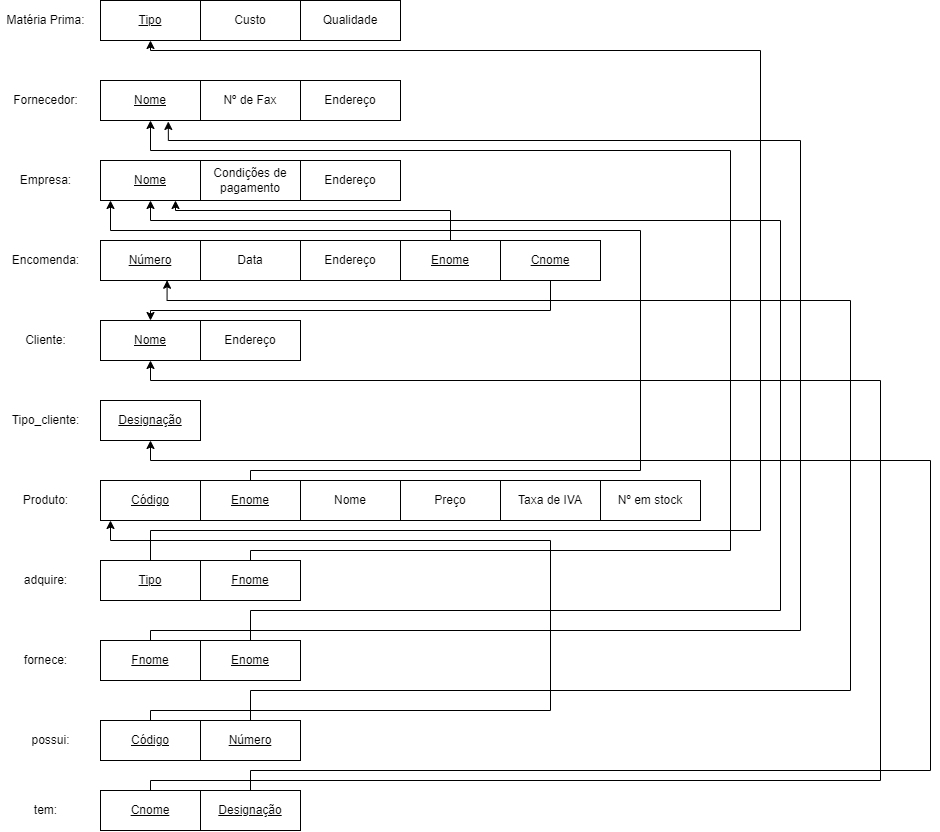

The diagram above was exported from draw.io. Its source (the exported page's mxGraphModel, read from the mxfile embedded in the PNG):
<mxGraphModel dx="1183" dy="646" grid="1" gridSize="10" guides="1" tooltips="1" connect="1" arrows="1" fold="1" page="1" pageScale="1" pageWidth="850" pageHeight="1100" math="0" shadow="0" extFonts="Permanent Marker^https://fonts.googleapis.com/css?family=Permanent+Marker">
  <root>
    <mxCell id="0" />
    <mxCell id="1" parent="0" />
    <mxCell id="C-vyLk0tnHw3VtMMgP7b-12" value="" style="edgeStyle=entityRelationEdgeStyle;endArrow=ERzeroToMany;startArrow=ERone;endFill=1;startFill=0;" parent="1" target="C-vyLk0tnHw3VtMMgP7b-17" edge="1">
      <mxGeometry width="100" height="100" relative="1" as="geometry">
        <mxPoint x="700" y="165" as="sourcePoint" />
        <mxPoint x="460" y="205" as="targetPoint" />
      </mxGeometry>
    </mxCell>
    <mxCell id="uxeBrMPT1XgJ5_gMLa3m-1" value="Qualidade" style="whiteSpace=wrap;html=1;align=center;" vertex="1" parent="1">
      <mxGeometry x="490" y="120" width="100" height="40" as="geometry" />
    </mxCell>
    <mxCell id="uxeBrMPT1XgJ5_gMLa3m-2" value="&lt;u&gt;Tipo&lt;/u&gt;" style="whiteSpace=wrap;html=1;align=center;" vertex="1" parent="1">
      <mxGeometry x="290" y="120" width="100" height="40" as="geometry" />
    </mxCell>
    <mxCell id="uxeBrMPT1XgJ5_gMLa3m-3" value="Custo" style="whiteSpace=wrap;html=1;align=center;" vertex="1" parent="1">
      <mxGeometry x="390" y="120" width="100" height="40" as="geometry" />
    </mxCell>
    <mxCell id="uxeBrMPT1XgJ5_gMLa3m-4" value="Matéria Prima:" style="text;html=1;align=center;verticalAlign=middle;resizable=0;points=[];autosize=1;strokeColor=none;fillColor=none;" vertex="1" parent="1">
      <mxGeometry x="190" y="130" width="90" height="20" as="geometry" />
    </mxCell>
    <mxCell id="uxeBrMPT1XgJ5_gMLa3m-5" value="Fornecedor:" style="text;html=1;align=center;verticalAlign=middle;resizable=0;points=[];autosize=1;strokeColor=none;fillColor=none;" vertex="1" parent="1">
      <mxGeometry x="195" y="210" width="80" height="20" as="geometry" />
    </mxCell>
    <mxCell id="uxeBrMPT1XgJ5_gMLa3m-6" value="Endereço" style="whiteSpace=wrap;html=1;align=center;" vertex="1" parent="1">
      <mxGeometry x="490" y="200" width="100" height="40" as="geometry" />
    </mxCell>
    <mxCell id="uxeBrMPT1XgJ5_gMLa3m-7" value="&lt;u&gt;Nome&lt;/u&gt;" style="whiteSpace=wrap;html=1;align=center;" vertex="1" parent="1">
      <mxGeometry x="290" y="200" width="100" height="40" as="geometry" />
    </mxCell>
    <mxCell id="uxeBrMPT1XgJ5_gMLa3m-8" value="Nº de Fax" style="whiteSpace=wrap;html=1;align=center;" vertex="1" parent="1">
      <mxGeometry x="390" y="200" width="100" height="40" as="geometry" />
    </mxCell>
    <mxCell id="uxeBrMPT1XgJ5_gMLa3m-9" value="Empresa:" style="text;html=1;align=center;verticalAlign=middle;resizable=0;points=[];autosize=1;strokeColor=none;fillColor=none;" vertex="1" parent="1">
      <mxGeometry x="200" y="290" width="70" height="20" as="geometry" />
    </mxCell>
    <mxCell id="uxeBrMPT1XgJ5_gMLa3m-10" value="Endereço" style="whiteSpace=wrap;html=1;align=center;" vertex="1" parent="1">
      <mxGeometry x="490" y="280" width="100" height="40" as="geometry" />
    </mxCell>
    <mxCell id="uxeBrMPT1XgJ5_gMLa3m-11" value="&lt;u&gt;Nome&lt;/u&gt;" style="whiteSpace=wrap;html=1;align=center;" vertex="1" parent="1">
      <mxGeometry x="290" y="280" width="100" height="40" as="geometry" />
    </mxCell>
    <mxCell id="uxeBrMPT1XgJ5_gMLa3m-12" value="Condições de pagamento" style="whiteSpace=wrap;html=1;align=center;" vertex="1" parent="1">
      <mxGeometry x="390" y="280" width="100" height="40" as="geometry" />
    </mxCell>
    <mxCell id="uxeBrMPT1XgJ5_gMLa3m-13" value="Encomenda:" style="text;html=1;align=center;verticalAlign=middle;resizable=0;points=[];autosize=1;strokeColor=none;fillColor=none;" vertex="1" parent="1">
      <mxGeometry x="195" y="370" width="80" height="20" as="geometry" />
    </mxCell>
    <mxCell id="uxeBrMPT1XgJ5_gMLa3m-14" value="Endereço" style="whiteSpace=wrap;html=1;align=center;" vertex="1" parent="1">
      <mxGeometry x="490" y="360" width="100" height="40" as="geometry" />
    </mxCell>
    <mxCell id="uxeBrMPT1XgJ5_gMLa3m-15" value="&lt;u&gt;Número&lt;/u&gt;" style="whiteSpace=wrap;html=1;align=center;" vertex="1" parent="1">
      <mxGeometry x="290" y="360" width="100" height="40" as="geometry" />
    </mxCell>
    <mxCell id="uxeBrMPT1XgJ5_gMLa3m-16" value="Data" style="whiteSpace=wrap;html=1;align=center;" vertex="1" parent="1">
      <mxGeometry x="390" y="360" width="100" height="40" as="geometry" />
    </mxCell>
    <mxCell id="uxeBrMPT1XgJ5_gMLa3m-17" value="Cliente:" style="text;html=1;align=center;verticalAlign=middle;resizable=0;points=[];autosize=1;strokeColor=none;fillColor=none;" vertex="1" parent="1">
      <mxGeometry x="205" y="450" width="60" height="20" as="geometry" />
    </mxCell>
    <mxCell id="uxeBrMPT1XgJ5_gMLa3m-18" value="Endereço" style="whiteSpace=wrap;html=1;align=center;" vertex="1" parent="1">
      <mxGeometry x="390" y="440" width="100" height="40" as="geometry" />
    </mxCell>
    <mxCell id="uxeBrMPT1XgJ5_gMLa3m-19" value="&lt;u&gt;Nome&lt;/u&gt;" style="whiteSpace=wrap;html=1;align=center;" vertex="1" parent="1">
      <mxGeometry x="290" y="440" width="100" height="40" as="geometry" />
    </mxCell>
    <mxCell id="uxeBrMPT1XgJ5_gMLa3m-21" value="Tipo_cliente:" style="text;html=1;align=center;verticalAlign=middle;resizable=0;points=[];autosize=1;strokeColor=none;fillColor=none;" vertex="1" parent="1">
      <mxGeometry x="195" y="530" width="80" height="20" as="geometry" />
    </mxCell>
    <mxCell id="uxeBrMPT1XgJ5_gMLa3m-23" value="&lt;u&gt;Designação&lt;/u&gt;" style="whiteSpace=wrap;html=1;align=center;" vertex="1" parent="1">
      <mxGeometry x="290" y="520" width="100" height="40" as="geometry" />
    </mxCell>
    <mxCell id="uxeBrMPT1XgJ5_gMLa3m-24" value="Produto:" style="text;html=1;align=center;verticalAlign=middle;resizable=0;points=[];autosize=1;strokeColor=none;fillColor=none;" vertex="1" parent="1">
      <mxGeometry x="205" y="610" width="60" height="20" as="geometry" />
    </mxCell>
    <mxCell id="uxeBrMPT1XgJ5_gMLa3m-25" value="Preço" style="whiteSpace=wrap;html=1;align=center;" vertex="1" parent="1">
      <mxGeometry x="590" y="600" width="100" height="40" as="geometry" />
    </mxCell>
    <mxCell id="uxeBrMPT1XgJ5_gMLa3m-26" value="&lt;u&gt;Código&lt;/u&gt;" style="whiteSpace=wrap;html=1;align=center;" vertex="1" parent="1">
      <mxGeometry x="290" y="600" width="100" height="40" as="geometry" />
    </mxCell>
    <mxCell id="uxeBrMPT1XgJ5_gMLa3m-27" value="Nome" style="whiteSpace=wrap;html=1;align=center;" vertex="1" parent="1">
      <mxGeometry x="490" y="600" width="100" height="40" as="geometry" />
    </mxCell>
    <mxCell id="uxeBrMPT1XgJ5_gMLa3m-28" value="Taxa de IVA" style="whiteSpace=wrap;html=1;align=center;" vertex="1" parent="1">
      <mxGeometry x="690" y="600" width="100" height="40" as="geometry" />
    </mxCell>
    <mxCell id="uxeBrMPT1XgJ5_gMLa3m-29" value="Nº em stock" style="whiteSpace=wrap;html=1;align=center;" vertex="1" parent="1">
      <mxGeometry x="790" y="600" width="100" height="40" as="geometry" />
    </mxCell>
    <mxCell id="uxeBrMPT1XgJ5_gMLa3m-31" style="edgeStyle=orthogonalEdgeStyle;rounded=0;orthogonalLoop=1;jettySize=auto;html=1;" edge="1" parent="1" source="uxeBrMPT1XgJ5_gMLa3m-30">
      <mxGeometry relative="1" as="geometry">
        <mxPoint x="300" y="320" as="targetPoint" />
        <Array as="points">
          <mxPoint x="440" y="590" />
          <mxPoint x="830" y="590" />
          <mxPoint x="830" y="350" />
          <mxPoint x="300" y="350" />
        </Array>
      </mxGeometry>
    </mxCell>
    <mxCell id="uxeBrMPT1XgJ5_gMLa3m-30" value="&lt;u&gt;Enome&lt;/u&gt;" style="whiteSpace=wrap;html=1;align=center;" vertex="1" parent="1">
      <mxGeometry x="390" y="600" width="100" height="40" as="geometry" />
    </mxCell>
    <mxCell id="uxeBrMPT1XgJ5_gMLa3m-34" style="edgeStyle=orthogonalEdgeStyle;rounded=0;orthogonalLoop=1;jettySize=auto;html=1;entryX=0.75;entryY=1;entryDx=0;entryDy=0;" edge="1" parent="1" source="uxeBrMPT1XgJ5_gMLa3m-32" target="uxeBrMPT1XgJ5_gMLa3m-11">
      <mxGeometry relative="1" as="geometry">
        <Array as="points">
          <mxPoint x="640" y="330" />
          <mxPoint x="365" y="330" />
        </Array>
      </mxGeometry>
    </mxCell>
    <mxCell id="uxeBrMPT1XgJ5_gMLa3m-32" value="&lt;u&gt;Enome&lt;/u&gt;" style="whiteSpace=wrap;html=1;align=center;" vertex="1" parent="1">
      <mxGeometry x="590" y="360" width="100" height="40" as="geometry" />
    </mxCell>
    <mxCell id="uxeBrMPT1XgJ5_gMLa3m-35" style="edgeStyle=orthogonalEdgeStyle;rounded=0;orthogonalLoop=1;jettySize=auto;html=1;" edge="1" parent="1" source="uxeBrMPT1XgJ5_gMLa3m-33" target="uxeBrMPT1XgJ5_gMLa3m-19">
      <mxGeometry relative="1" as="geometry">
        <Array as="points">
          <mxPoint x="740" y="430" />
          <mxPoint x="340" y="430" />
        </Array>
      </mxGeometry>
    </mxCell>
    <mxCell id="uxeBrMPT1XgJ5_gMLa3m-33" value="&lt;u&gt;Cnome&lt;/u&gt;" style="whiteSpace=wrap;html=1;align=center;" vertex="1" parent="1">
      <mxGeometry x="690" y="360" width="100" height="40" as="geometry" />
    </mxCell>
    <mxCell id="uxeBrMPT1XgJ5_gMLa3m-36" value="adquire:" style="text;html=1;align=center;verticalAlign=middle;resizable=0;points=[];autosize=1;strokeColor=none;fillColor=none;" vertex="1" parent="1">
      <mxGeometry x="205" y="690" width="60" height="20" as="geometry" />
    </mxCell>
    <mxCell id="uxeBrMPT1XgJ5_gMLa3m-48" style="edgeStyle=orthogonalEdgeStyle;rounded=0;orthogonalLoop=1;jettySize=auto;html=1;entryX=0.5;entryY=1;entryDx=0;entryDy=0;" edge="1" parent="1" source="uxeBrMPT1XgJ5_gMLa3m-37" target="uxeBrMPT1XgJ5_gMLa3m-2">
      <mxGeometry relative="1" as="geometry">
        <Array as="points">
          <mxPoint x="340" y="650" />
          <mxPoint x="950" y="650" />
          <mxPoint x="950" y="170" />
          <mxPoint x="340" y="170" />
        </Array>
      </mxGeometry>
    </mxCell>
    <mxCell id="uxeBrMPT1XgJ5_gMLa3m-37" value="&lt;u&gt;Tipo&lt;/u&gt;" style="whiteSpace=wrap;html=1;align=center;" vertex="1" parent="1">
      <mxGeometry x="290" y="680" width="100" height="40" as="geometry" />
    </mxCell>
    <mxCell id="uxeBrMPT1XgJ5_gMLa3m-49" style="edgeStyle=orthogonalEdgeStyle;rounded=0;orthogonalLoop=1;jettySize=auto;html=1;entryX=0.5;entryY=1;entryDx=0;entryDy=0;" edge="1" parent="1" source="uxeBrMPT1XgJ5_gMLa3m-38" target="uxeBrMPT1XgJ5_gMLa3m-7">
      <mxGeometry relative="1" as="geometry">
        <Array as="points">
          <mxPoint x="440" y="670" />
          <mxPoint x="920" y="670" />
          <mxPoint x="920" y="270" />
          <mxPoint x="340" y="270" />
        </Array>
      </mxGeometry>
    </mxCell>
    <mxCell id="uxeBrMPT1XgJ5_gMLa3m-38" value="&lt;u&gt;Fnome&lt;/u&gt;" style="whiteSpace=wrap;html=1;align=center;" vertex="1" parent="1">
      <mxGeometry x="390" y="680" width="100" height="40" as="geometry" />
    </mxCell>
    <mxCell id="uxeBrMPT1XgJ5_gMLa3m-39" value="fornece:" style="text;html=1;align=center;verticalAlign=middle;resizable=0;points=[];autosize=1;strokeColor=none;fillColor=none;" vertex="1" parent="1">
      <mxGeometry x="205" y="770" width="60" height="20" as="geometry" />
    </mxCell>
    <mxCell id="uxeBrMPT1XgJ5_gMLa3m-50" style="edgeStyle=orthogonalEdgeStyle;rounded=0;orthogonalLoop=1;jettySize=auto;html=1;entryX=0.678;entryY=1.024;entryDx=0;entryDy=0;entryPerimeter=0;" edge="1" parent="1" source="uxeBrMPT1XgJ5_gMLa3m-40" target="uxeBrMPT1XgJ5_gMLa3m-7">
      <mxGeometry relative="1" as="geometry">
        <Array as="points">
          <mxPoint x="340" y="750" />
          <mxPoint x="990" y="750" />
          <mxPoint x="990" y="260" />
          <mxPoint x="358" y="260" />
        </Array>
      </mxGeometry>
    </mxCell>
    <mxCell id="uxeBrMPT1XgJ5_gMLa3m-40" value="&lt;u&gt;Fnome&lt;/u&gt;" style="whiteSpace=wrap;html=1;align=center;" vertex="1" parent="1">
      <mxGeometry x="290" y="760" width="100" height="40" as="geometry" />
    </mxCell>
    <mxCell id="uxeBrMPT1XgJ5_gMLa3m-51" style="edgeStyle=orthogonalEdgeStyle;rounded=0;orthogonalLoop=1;jettySize=auto;html=1;entryX=0.5;entryY=1;entryDx=0;entryDy=0;" edge="1" parent="1" source="uxeBrMPT1XgJ5_gMLa3m-41" target="uxeBrMPT1XgJ5_gMLa3m-11">
      <mxGeometry relative="1" as="geometry">
        <Array as="points">
          <mxPoint x="440" y="730" />
          <mxPoint x="970" y="730" />
          <mxPoint x="970" y="340" />
          <mxPoint x="340" y="340" />
        </Array>
      </mxGeometry>
    </mxCell>
    <mxCell id="uxeBrMPT1XgJ5_gMLa3m-41" value="&lt;u&gt;Enome&lt;/u&gt;" style="whiteSpace=wrap;html=1;align=center;" vertex="1" parent="1">
      <mxGeometry x="390" y="760" width="100" height="40" as="geometry" />
    </mxCell>
    <mxCell id="uxeBrMPT1XgJ5_gMLa3m-42" value="possui:" style="text;html=1;align=center;verticalAlign=middle;resizable=0;points=[];autosize=1;strokeColor=none;fillColor=none;" vertex="1" parent="1">
      <mxGeometry x="215" y="850" width="50" height="20" as="geometry" />
    </mxCell>
    <mxCell id="uxeBrMPT1XgJ5_gMLa3m-52" style="edgeStyle=orthogonalEdgeStyle;rounded=0;orthogonalLoop=1;jettySize=auto;html=1;" edge="1" parent="1" source="uxeBrMPT1XgJ5_gMLa3m-43">
      <mxGeometry relative="1" as="geometry">
        <mxPoint x="300" y="640" as="targetPoint" />
        <Array as="points">
          <mxPoint x="340" y="830" />
          <mxPoint x="740" y="830" />
          <mxPoint x="740" y="660" />
          <mxPoint x="300" y="660" />
        </Array>
      </mxGeometry>
    </mxCell>
    <mxCell id="uxeBrMPT1XgJ5_gMLa3m-43" value="&lt;u&gt;Código&lt;/u&gt;" style="whiteSpace=wrap;html=1;align=center;" vertex="1" parent="1">
      <mxGeometry x="290" y="840" width="100" height="40" as="geometry" />
    </mxCell>
    <mxCell id="uxeBrMPT1XgJ5_gMLa3m-53" style="edgeStyle=orthogonalEdgeStyle;rounded=0;orthogonalLoop=1;jettySize=auto;html=1;entryX=0.666;entryY=0.994;entryDx=0;entryDy=0;entryPerimeter=0;" edge="1" parent="1" source="uxeBrMPT1XgJ5_gMLa3m-44" target="uxeBrMPT1XgJ5_gMLa3m-15">
      <mxGeometry relative="1" as="geometry">
        <Array as="points">
          <mxPoint x="440" y="810" />
          <mxPoint x="1040" y="810" />
          <mxPoint x="1040" y="420" />
          <mxPoint x="357" y="420" />
        </Array>
      </mxGeometry>
    </mxCell>
    <mxCell id="uxeBrMPT1XgJ5_gMLa3m-44" value="&lt;u&gt;Número&lt;/u&gt;" style="whiteSpace=wrap;html=1;align=center;" vertex="1" parent="1">
      <mxGeometry x="390" y="840" width="100" height="40" as="geometry" />
    </mxCell>
    <mxCell id="uxeBrMPT1XgJ5_gMLa3m-45" value="tem:" style="text;html=1;align=center;verticalAlign=middle;resizable=0;points=[];autosize=1;strokeColor=none;fillColor=none;" vertex="1" parent="1">
      <mxGeometry x="215" y="920" width="40" height="20" as="geometry" />
    </mxCell>
    <mxCell id="uxeBrMPT1XgJ5_gMLa3m-54" style="edgeStyle=orthogonalEdgeStyle;rounded=0;orthogonalLoop=1;jettySize=auto;html=1;" edge="1" parent="1" source="uxeBrMPT1XgJ5_gMLa3m-46" target="uxeBrMPT1XgJ5_gMLa3m-19">
      <mxGeometry relative="1" as="geometry">
        <Array as="points">
          <mxPoint x="340" y="900" />
          <mxPoint x="1070" y="900" />
          <mxPoint x="1070" y="500" />
          <mxPoint x="340" y="500" />
        </Array>
      </mxGeometry>
    </mxCell>
    <mxCell id="uxeBrMPT1XgJ5_gMLa3m-46" value="&lt;u&gt;Cnome&lt;/u&gt;" style="whiteSpace=wrap;html=1;align=center;" vertex="1" parent="1">
      <mxGeometry x="290" y="910" width="100" height="40" as="geometry" />
    </mxCell>
    <mxCell id="uxeBrMPT1XgJ5_gMLa3m-55" style="edgeStyle=orthogonalEdgeStyle;rounded=0;orthogonalLoop=1;jettySize=auto;html=1;entryX=0.5;entryY=1;entryDx=0;entryDy=0;" edge="1" parent="1" source="uxeBrMPT1XgJ5_gMLa3m-47" target="uxeBrMPT1XgJ5_gMLa3m-23">
      <mxGeometry relative="1" as="geometry">
        <Array as="points">
          <mxPoint x="440" y="890" />
          <mxPoint x="1120" y="890" />
          <mxPoint x="1120" y="580" />
          <mxPoint x="340" y="580" />
        </Array>
      </mxGeometry>
    </mxCell>
    <mxCell id="uxeBrMPT1XgJ5_gMLa3m-47" value="&lt;u&gt;Designação&lt;/u&gt;" style="whiteSpace=wrap;html=1;align=center;" vertex="1" parent="1">
      <mxGeometry x="390" y="910" width="100" height="40" as="geometry" />
    </mxCell>
  </root>
</mxGraphModel>